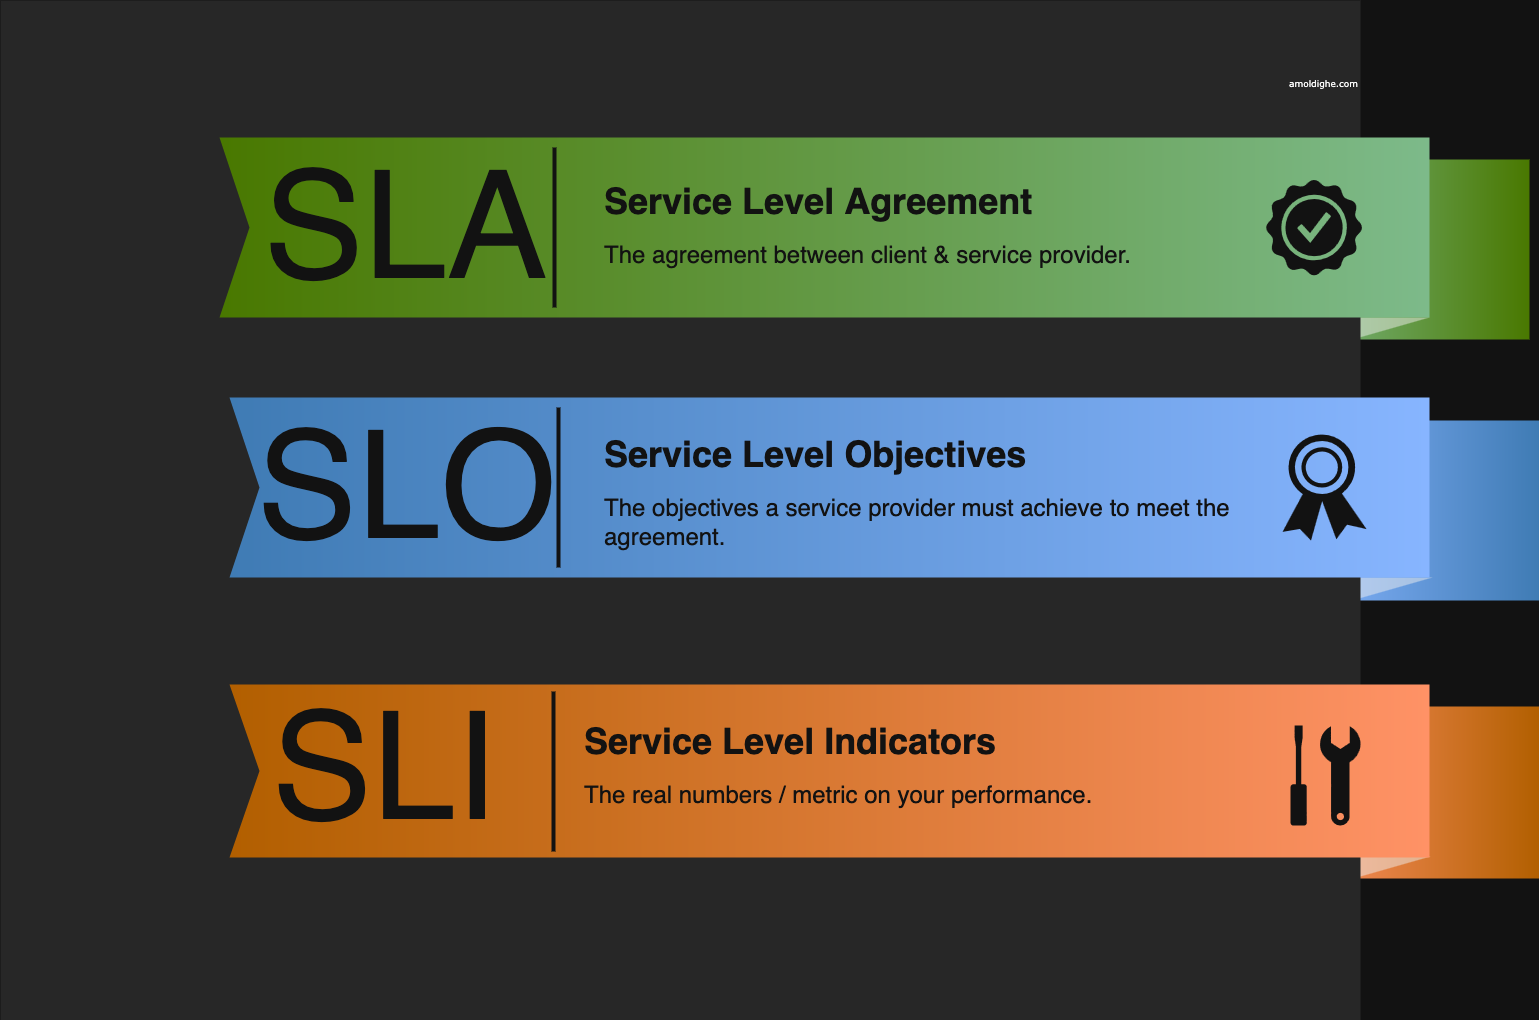

The diagram above was exported from draw.io. Its source (the exported page's mxGraphModel, read from the mxfile embedded in the PNG):
<mxGraphModel dx="1570" dy="915" grid="1" gridSize="10" guides="1" tooltips="1" connect="1" arrows="1" fold="1" page="1" pageScale="1.5" pageWidth="1169" pageHeight="826" background="none" math="0" shadow="0">
  <root>
    <mxCell id="0" style=";html=1;" />
    <mxCell id="1" style=";html=1;" parent="0" />
    <mxCell id="869962fe87da545-3" value="" style="whiteSpace=wrap;html=1;rounded=0;shadow=0;dashed=0;strokeWidth=1;fontFamily=Tahoma;fontSize=10;fontColor=#FFFFFF;strokeColor=none;fillColor=#7FB61A;gradientColor=#1B622A;gradientDirection=west;" parent="1" vertex="1">
      <mxGeometry x="1360" y="192" width="240" height="180" as="geometry" />
    </mxCell>
    <mxCell id="869962fe87da545-4" value="" style="verticalLabelPosition=bottom;verticalAlign=top;html=1;strokeWidth=1;shape=mxgraph.basic.orthogonal_triangle;rounded=0;shadow=0;dashed=0;fontFamily=Tahoma;fontSize=10;fontColor=#FFFFFF;flipV=1;fillColor=#000000;strokeColor=none;opacity=50;" parent="1" vertex="1">
      <mxGeometry x="1360" y="350" width="140" height="40" as="geometry" />
    </mxCell>
    <mxCell id="869962fe87da545-6" value="" style="whiteSpace=wrap;html=1;rounded=0;shadow=0;dashed=0;strokeWidth=1;fontFamily=Tahoma;fontSize=10;fontColor=#FFFFFF;strokeColor=none;fillColor=#5398DB;gradientColor=#1247B9;gradientDirection=west;" parent="1" vertex="1">
      <mxGeometry x="1370" y="453" width="240" height="180" as="geometry" />
    </mxCell>
    <mxCell id="869962fe87da545-7" value="" style="verticalLabelPosition=bottom;verticalAlign=top;html=1;strokeWidth=1;shape=mxgraph.basic.orthogonal_triangle;rounded=0;shadow=0;dashed=0;fontFamily=Tahoma;fontSize=10;fontColor=#FFFFFF;flipV=1;fillColor=#000000;strokeColor=none;opacity=50;" parent="1" vertex="1">
      <mxGeometry x="1363" y="610" width="140" height="40" as="geometry" />
    </mxCell>
    <mxCell id="869962fe87da545-12" value="" style="whiteSpace=wrap;html=1;rounded=0;shadow=0;dashed=0;strokeWidth=1;fontFamily=Tahoma;fontSize=10;fontColor=#FFFFFF;strokeColor=none;fillColor=#F19001;gradientColor=#C23603;gradientDirection=west;" parent="1" vertex="1">
      <mxGeometry x="1370" y="739" width="240" height="172" as="geometry" />
    </mxCell>
    <mxCell id="869962fe87da545-13" value="" style="verticalLabelPosition=bottom;verticalAlign=top;html=1;strokeWidth=1;shape=mxgraph.basic.orthogonal_triangle;rounded=0;shadow=0;dashed=0;fontFamily=Tahoma;fontSize=10;fontColor=#FFFFFF;flipV=1;fillColor=#000000;strokeColor=none;opacity=50;" parent="1" vertex="1">
      <mxGeometry x="1361" y="889" width="140" height="40" as="geometry" />
    </mxCell>
    <mxCell id="869962fe87da545-5" value="&lt;div align=&quot;right&quot;&gt;&lt;font style=&quot;font-size: 9px;&quot;&gt;amoldighe.com&lt;/font&gt;&lt;/div&gt;" style="whiteSpace=wrap;html=1;rounded=0;shadow=0;dashed=0;strokeWidth=1;fillColor=#E6E6E6;fontFamily=Verdana;fontSize=70;strokeColor=none;verticalAlign=top;spacingTop=10;align=right;" parent="1" vertex="1">
      <mxGeometry x="71" y="33" width="1360" height="1020" as="geometry" />
    </mxCell>
    <mxCell id="869962fe87da545-2" value="" style="html=1;shadow=0;dashed=0;align=center;verticalAlign=middle;shape=mxgraph.arrows2.arrow;dy=0;dx=0;notch=30;rounded=0;strokeColor=none;strokeWidth=1;fillColor=#7FB61A;fontFamily=Tahoma;fontSize=10;fontColor=#FFFFFF;gradientColor=#1B622A;gradientDirection=east;" parent="1" vertex="1">
      <mxGeometry x="290" y="170" width="1210" height="180" as="geometry" />
    </mxCell>
    <mxCell id="869962fe87da545-8" value="" style="html=1;shadow=0;dashed=0;align=center;verticalAlign=middle;shape=mxgraph.arrows2.arrow;dy=0;dx=0;notch=30;rounded=0;strokeColor=none;strokeWidth=1;fillColor=#5398DB;fontFamily=Tahoma;fontSize=10;fontColor=#FFFFFF;gradientColor=#1247B9;gradientDirection=east;" parent="1" vertex="1">
      <mxGeometry x="300" y="430" width="1200" height="180" as="geometry" />
    </mxCell>
    <mxCell id="869962fe87da545-14" value="" style="html=1;shadow=0;dashed=0;align=center;verticalAlign=middle;shape=mxgraph.arrows2.arrow;dy=0;dx=0;notch=30;rounded=0;strokeColor=none;strokeWidth=1;fillColor=#F19001;fontFamily=Tahoma;fontSize=10;fontColor=#FFFFFF;gradientColor=#C23603;gradientDirection=east;" parent="1" vertex="1">
      <mxGeometry x="300" y="717" width="1200" height="173" as="geometry" />
    </mxCell>
    <mxCell id="869962fe87da545-19" value="SLA" style="text;html=1;strokeColor=none;fillColor=none;align=right;verticalAlign=middle;whiteSpace=wrap;rounded=0;shadow=0;dashed=0;fontFamily=Helvetica;fontSize=150;fontColor=#FFFFFF;" parent="1" vertex="1">
      <mxGeometry x="420" y="180" width="200" height="180" as="geometry" />
    </mxCell>
    <mxCell id="869962fe87da545-20" value="SLO" style="text;html=1;strokeColor=none;fillColor=none;align=right;verticalAlign=middle;whiteSpace=wrap;rounded=0;shadow=0;dashed=0;fontFamily=Helvetica;fontSize=150;fontColor=#FFFFFF;" parent="1" vertex="1">
      <mxGeometry x="430" y="440" width="200" height="180" as="geometry" />
    </mxCell>
    <mxCell id="869962fe87da545-22" value="SLI" style="text;html=1;strokeColor=none;fillColor=none;align=right;verticalAlign=middle;whiteSpace=wrap;rounded=0;shadow=0;dashed=0;fontFamily=Helvetica;fontSize=150;fontColor=#FFFFFF;" parent="1" vertex="1">
      <mxGeometry x="370" y="721" width="200" height="180" as="geometry" />
    </mxCell>
    <mxCell id="869962fe87da545-24" value="" style="line;strokeWidth=4;direction=south;html=1;rounded=0;shadow=0;dashed=0;fillColor=none;gradientColor=#AD0002;fontFamily=Helvetica;fontSize=150;fontColor=#FFFFFF;align=right;strokeColor=#FFFFFF;" parent="1" vertex="1">
      <mxGeometry x="620" y="180" width="10" height="160" as="geometry" />
    </mxCell>
    <mxCell id="869962fe87da545-25" value="" style="line;strokeWidth=4;direction=south;html=1;rounded=0;shadow=0;dashed=0;fillColor=none;gradientColor=#AD0002;fontFamily=Helvetica;fontSize=150;fontColor=#FFFFFF;align=right;strokeColor=#FFFFFF;" parent="1" vertex="1">
      <mxGeometry x="624" y="440" width="10" height="160" as="geometry" />
    </mxCell>
    <mxCell id="869962fe87da545-27" value="" style="line;strokeWidth=4;direction=south;html=1;rounded=0;shadow=0;dashed=0;fillColor=none;gradientColor=#AD0002;fontFamily=Helvetica;fontSize=150;fontColor=#FFFFFF;align=right;strokeColor=#FFFFFF;" parent="1" vertex="1">
      <mxGeometry x="619" y="724" width="10" height="160" as="geometry" />
    </mxCell>
    <mxCell id="869962fe87da545-29" value="&lt;h1&gt;&lt;font style=&quot;font-size: 36px;&quot;&gt;Service Level Agreement&lt;/font&gt;&lt;/h1&gt;&lt;h1&gt;&lt;font style=&quot;font-size: 24px; font-weight: normal;&quot;&gt;The agreement between client &amp;amp; service provider.&lt;/font&gt;&lt;br&gt;&lt;/h1&gt;&lt;p&gt;&lt;br&gt;&lt;/p&gt;" style="text;html=1;strokeColor=none;fillColor=none;spacing=5;spacingTop=-20;whiteSpace=wrap;overflow=hidden;rounded=0;shadow=0;dashed=0;fontFamily=Helvetica;fontSize=12;fontColor=#FFFFFF;align=left;" parent="1" vertex="1">
      <mxGeometry x="670" y="210" width="590" height="100" as="geometry" />
    </mxCell>
    <mxCell id="869962fe87da545-30" value="&lt;h1&gt;&lt;font style=&quot;font-size: 36px;&quot;&gt;Service Level Objectives&lt;/font&gt;&lt;br&gt;&lt;/h1&gt;&lt;p&gt;&lt;font style=&quot;font-size: 24px;&quot;&gt;The objectives a service provider must achieve to meet the agreement.&lt;/font&gt;&lt;br&gt;&lt;/p&gt;" style="text;html=1;strokeColor=none;fillColor=none;spacing=5;spacingTop=-20;whiteSpace=wrap;overflow=hidden;rounded=0;shadow=0;dashed=0;fontFamily=Helvetica;fontSize=12;fontColor=#FFFFFF;align=left;" parent="1" vertex="1">
      <mxGeometry x="670" y="463" width="670" height="130" as="geometry" />
    </mxCell>
    <mxCell id="869962fe87da545-32" value="&lt;h1&gt;&lt;font style=&quot;font-size: 36px;&quot;&gt;Service Level Indicators&lt;/font&gt;&lt;br&gt;&lt;/h1&gt;&lt;p&gt;&lt;font style=&quot;font-size: 24px;&quot;&gt;The real numbers / metric on your performance.&lt;/font&gt;&lt;br&gt;&lt;/p&gt;" style="text;html=1;strokeColor=none;fillColor=none;spacing=5;spacingTop=-20;whiteSpace=wrap;overflow=hidden;rounded=0;shadow=0;dashed=0;fontFamily=Helvetica;fontSize=12;fontColor=#FFFFFF;align=left;" parent="1" vertex="1">
      <mxGeometry x="650" y="750" width="670" height="122" as="geometry" />
    </mxCell>
    <mxCell id="869962fe87da545-35" value="" style="shadow=0;dashed=0;html=1;strokeColor=none;fillColor=#FFFFFF;labelPosition=center;verticalLabelPosition=bottom;verticalAlign=top;shape=mxgraph.office.security.token;rounded=0;fontFamily=Helvetica;fontSize=12;fontColor=#FFFFFF;align=left;" parent="1" vertex="1">
      <mxGeometry x="1352.9999999999993" y="467" width="84" height="106" as="geometry" />
    </mxCell>
    <mxCell id="869962fe87da545-36" value="" style="shadow=0;dashed=0;html=1;strokeColor=none;fillColor=#FFFFFF;labelPosition=center;verticalLabelPosition=bottom;verticalAlign=top;shape=mxgraph.office.concepts.best_practices;rounded=0;fontFamily=Helvetica;fontSize=12;fontColor=#FFFFFF;align=left;" parent="1" vertex="1">
      <mxGeometry x="1336" y="211.5" width="97" height="97" as="geometry" />
    </mxCell>
    <mxCell id="869962fe87da545-37" value="" style="shadow=0;dashed=0;html=1;strokeColor=none;fillColor=#FFFFFF;labelPosition=center;verticalLabelPosition=bottom;verticalAlign=top;shape=mxgraph.office.concepts.maintenance;rounded=0;fontFamily=Helvetica;fontSize=12;fontColor=#FFFFFF;align=left;" parent="1" vertex="1">
      <mxGeometry x="1361" y="758" width="70" height="100" as="geometry" />
    </mxCell>
  </root>
</mxGraphModel>